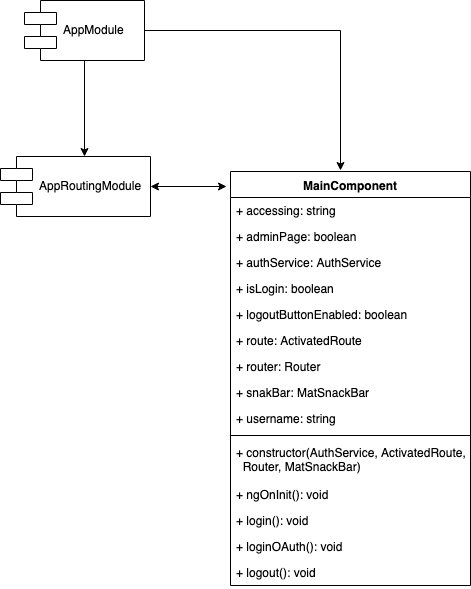

The diagram above was exported from draw.io. Its source (the exported page's mxGraphModel, read from the mxfile embedded in the PNG):
<mxGraphModel dx="918" dy="576" grid="1" gridSize="10" guides="1" tooltips="1" connect="1" arrows="1" fold="1" page="1" pageScale="1" pageWidth="850" pageHeight="1100" math="0" shadow="0">
  <root>
    <mxCell id="0" />
    <mxCell id="1" parent="0" />
    <mxCell id="t3MfU7UtbF1zOyBMbovP-19" style="edgeStyle=orthogonalEdgeStyle;rounded=0;orthogonalLoop=1;jettySize=auto;html=1;entryX=0.56;entryY=0;entryDx=0;entryDy=0;entryPerimeter=0;" edge="1" parent="1" source="t3MfU7UtbF1zOyBMbovP-1" target="t3MfU7UtbF1zOyBMbovP-2">
      <mxGeometry relative="1" as="geometry" />
    </mxCell>
    <mxCell id="t3MfU7UtbF1zOyBMbovP-21" style="edgeStyle=orthogonalEdgeStyle;rounded=0;orthogonalLoop=1;jettySize=auto;html=1;entryX=0.458;entryY=-0.002;entryDx=0;entryDy=0;entryPerimeter=0;" edge="1" parent="1" source="t3MfU7UtbF1zOyBMbovP-1" target="t3MfU7UtbF1zOyBMbovP-3">
      <mxGeometry relative="1" as="geometry" />
    </mxCell>
    <mxCell id="t3MfU7UtbF1zOyBMbovP-1" value="AppModule" style="shape=component;align=left;spacingLeft=36;" vertex="1" parent="1">
      <mxGeometry x="74" y="40" width="120" height="60" as="geometry" />
    </mxCell>
    <mxCell id="t3MfU7UtbF1zOyBMbovP-20" style="edgeStyle=orthogonalEdgeStyle;rounded=0;orthogonalLoop=1;jettySize=auto;html=1;entryX=-0.017;entryY=0.036;entryDx=0;entryDy=0;entryPerimeter=0;startArrow=classic;startFill=1;" edge="1" parent="1" source="t3MfU7UtbF1zOyBMbovP-2" target="t3MfU7UtbF1zOyBMbovP-3">
      <mxGeometry relative="1" as="geometry" />
    </mxCell>
    <mxCell id="t3MfU7UtbF1zOyBMbovP-2" value="AppRoutingModule" style="shape=component;align=left;spacingLeft=36;" vertex="1" parent="1">
      <mxGeometry x="50" y="196" width="150" height="60" as="geometry" />
    </mxCell>
    <mxCell id="t3MfU7UtbF1zOyBMbovP-3" value="MainComponent" style="swimlane;fontStyle=1;align=center;verticalAlign=top;childLayout=stackLayout;horizontal=1;startSize=26;horizontalStack=0;resizeParent=1;resizeParentMax=0;resizeLast=0;collapsible=1;marginBottom=0;" vertex="1" parent="1">
      <mxGeometry x="280" y="211" width="240" height="414" as="geometry" />
    </mxCell>
    <mxCell id="t3MfU7UtbF1zOyBMbovP-4" value="+ accessing: string" style="text;strokeColor=none;fillColor=none;align=left;verticalAlign=top;spacingLeft=4;spacingRight=4;overflow=hidden;rotatable=0;points=[[0,0.5],[1,0.5]];portConstraint=eastwest;" vertex="1" parent="t3MfU7UtbF1zOyBMbovP-3">
      <mxGeometry y="26" width="240" height="26" as="geometry" />
    </mxCell>
    <mxCell id="t3MfU7UtbF1zOyBMbovP-8" value="+ adminPage: boolean" style="text;strokeColor=none;fillColor=none;align=left;verticalAlign=top;spacingLeft=4;spacingRight=4;overflow=hidden;rotatable=0;points=[[0,0.5],[1,0.5]];portConstraint=eastwest;" vertex="1" parent="t3MfU7UtbF1zOyBMbovP-3">
      <mxGeometry y="52" width="240" height="26" as="geometry" />
    </mxCell>
    <mxCell id="t3MfU7UtbF1zOyBMbovP-7" value="+ authService: AuthService" style="text;strokeColor=none;fillColor=none;align=left;verticalAlign=top;spacingLeft=4;spacingRight=4;overflow=hidden;rotatable=0;points=[[0,0.5],[1,0.5]];portConstraint=eastwest;" vertex="1" parent="t3MfU7UtbF1zOyBMbovP-3">
      <mxGeometry y="78" width="240" height="26" as="geometry" />
    </mxCell>
    <mxCell id="t3MfU7UtbF1zOyBMbovP-9" value="+ isLogin: boolean" style="text;strokeColor=none;fillColor=none;align=left;verticalAlign=top;spacingLeft=4;spacingRight=4;overflow=hidden;rotatable=0;points=[[0,0.5],[1,0.5]];portConstraint=eastwest;" vertex="1" parent="t3MfU7UtbF1zOyBMbovP-3">
      <mxGeometry y="104" width="240" height="26" as="geometry" />
    </mxCell>
    <mxCell id="t3MfU7UtbF1zOyBMbovP-10" value="+ logoutButtonEnabled: boolean" style="text;strokeColor=none;fillColor=none;align=left;verticalAlign=top;spacingLeft=4;spacingRight=4;overflow=hidden;rotatable=0;points=[[0,0.5],[1,0.5]];portConstraint=eastwest;" vertex="1" parent="t3MfU7UtbF1zOyBMbovP-3">
      <mxGeometry y="130" width="240" height="26" as="geometry" />
    </mxCell>
    <mxCell id="t3MfU7UtbF1zOyBMbovP-11" value="+ route: ActivatedRoute" style="text;strokeColor=none;fillColor=none;align=left;verticalAlign=top;spacingLeft=4;spacingRight=4;overflow=hidden;rotatable=0;points=[[0,0.5],[1,0.5]];portConstraint=eastwest;" vertex="1" parent="t3MfU7UtbF1zOyBMbovP-3">
      <mxGeometry y="156" width="240" height="26" as="geometry" />
    </mxCell>
    <mxCell id="t3MfU7UtbF1zOyBMbovP-12" value="+ router: Router" style="text;strokeColor=none;fillColor=none;align=left;verticalAlign=top;spacingLeft=4;spacingRight=4;overflow=hidden;rotatable=0;points=[[0,0.5],[1,0.5]];portConstraint=eastwest;" vertex="1" parent="t3MfU7UtbF1zOyBMbovP-3">
      <mxGeometry y="182" width="240" height="26" as="geometry" />
    </mxCell>
    <mxCell id="t3MfU7UtbF1zOyBMbovP-13" value="+ snakBar: MatSnackBar" style="text;strokeColor=none;fillColor=none;align=left;verticalAlign=top;spacingLeft=4;spacingRight=4;overflow=hidden;rotatable=0;points=[[0,0.5],[1,0.5]];portConstraint=eastwest;" vertex="1" parent="t3MfU7UtbF1zOyBMbovP-3">
      <mxGeometry y="208" width="240" height="26" as="geometry" />
    </mxCell>
    <mxCell id="t3MfU7UtbF1zOyBMbovP-14" value="+ username: string" style="text;strokeColor=none;fillColor=none;align=left;verticalAlign=top;spacingLeft=4;spacingRight=4;overflow=hidden;rotatable=0;points=[[0,0.5],[1,0.5]];portConstraint=eastwest;" vertex="1" parent="t3MfU7UtbF1zOyBMbovP-3">
      <mxGeometry y="234" width="240" height="26" as="geometry" />
    </mxCell>
    <mxCell id="t3MfU7UtbF1zOyBMbovP-5" value="" style="line;strokeWidth=1;fillColor=none;align=left;verticalAlign=middle;spacingTop=-1;spacingLeft=3;spacingRight=3;rotatable=0;labelPosition=right;points=[];portConstraint=eastwest;" vertex="1" parent="t3MfU7UtbF1zOyBMbovP-3">
      <mxGeometry y="260" width="240" height="8" as="geometry" />
    </mxCell>
    <mxCell id="t3MfU7UtbF1zOyBMbovP-6" value="+ constructor(AuthService, ActivatedRoute, &#10;  Router, MatSnackBar)" style="text;strokeColor=none;fillColor=none;align=left;verticalAlign=top;spacingLeft=4;spacingRight=4;overflow=hidden;rotatable=0;points=[[0,0.5],[1,0.5]];portConstraint=eastwest;" vertex="1" parent="t3MfU7UtbF1zOyBMbovP-3">
      <mxGeometry y="268" width="240" height="42" as="geometry" />
    </mxCell>
    <mxCell id="t3MfU7UtbF1zOyBMbovP-15" value="+ ngOnInit(): void" style="text;strokeColor=none;fillColor=none;align=left;verticalAlign=top;spacingLeft=4;spacingRight=4;overflow=hidden;rotatable=0;points=[[0,0.5],[1,0.5]];portConstraint=eastwest;" vertex="1" parent="t3MfU7UtbF1zOyBMbovP-3">
      <mxGeometry y="310" width="240" height="26" as="geometry" />
    </mxCell>
    <mxCell id="t3MfU7UtbF1zOyBMbovP-16" value="+ login(): void" style="text;strokeColor=none;fillColor=none;align=left;verticalAlign=top;spacingLeft=4;spacingRight=4;overflow=hidden;rotatable=0;points=[[0,0.5],[1,0.5]];portConstraint=eastwest;" vertex="1" parent="t3MfU7UtbF1zOyBMbovP-3">
      <mxGeometry y="336" width="240" height="26" as="geometry" />
    </mxCell>
    <mxCell id="t3MfU7UtbF1zOyBMbovP-17" value="+ loginOAuth(): void" style="text;strokeColor=none;fillColor=none;align=left;verticalAlign=top;spacingLeft=4;spacingRight=4;overflow=hidden;rotatable=0;points=[[0,0.5],[1,0.5]];portConstraint=eastwest;" vertex="1" parent="t3MfU7UtbF1zOyBMbovP-3">
      <mxGeometry y="362" width="240" height="26" as="geometry" />
    </mxCell>
    <mxCell id="t3MfU7UtbF1zOyBMbovP-18" value="+ logout(): void" style="text;strokeColor=none;fillColor=none;align=left;verticalAlign=top;spacingLeft=4;spacingRight=4;overflow=hidden;rotatable=0;points=[[0,0.5],[1,0.5]];portConstraint=eastwest;" vertex="1" parent="t3MfU7UtbF1zOyBMbovP-3">
      <mxGeometry y="388" width="240" height="26" as="geometry" />
    </mxCell>
  </root>
</mxGraphModel>